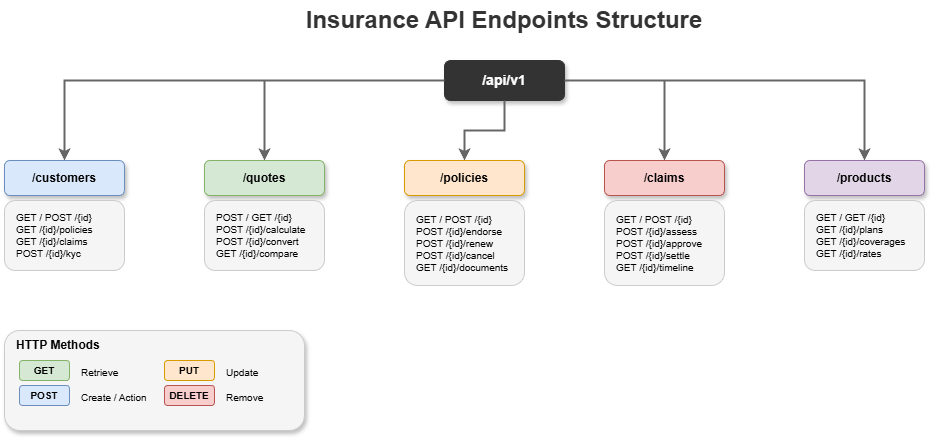

The diagram above was exported from draw.io. Its source (the exported page's mxGraphModel, read from the mxfile embedded in the PNG):
<mxGraphModel dx="1426" dy="635" grid="1" gridSize="10" guides="1" tooltips="1" connect="1" arrows="1" fold="1" page="1" pageScale="1" pageWidth="1400" pageHeight="900" math="0" shadow="1">
  <root>
    <mxCell id="0" />
    <mxCell id="1" parent="0" />
    <mxCell id="title" value="Insurance API Endpoints Structure" style="text;html=1;strokeColor=none;fillColor=none;align=center;verticalAlign=middle;whiteSpace=wrap;rounded=0;fontSize=24;fontStyle=1;fontColor=#333333;" parent="1" vertex="1">
      <mxGeometry x="400" y="20" width="400" height="40" as="geometry" />
    </mxCell>
    <mxCell id="base" value="/api/v1" style="rounded=1;whiteSpace=wrap;html=1;fillColor=#333333;strokeColor=#333333;fontColor=#FFFFFF;fontStyle=1;fontSize=14;shadow=1;" parent="1" vertex="1">
      <mxGeometry x="540" y="80" width="120" height="40" as="geometry" />
    </mxCell>
    <mxCell id="c1" style="edgeStyle=orthogonalEdgeStyle;rounded=0;orthogonalLoop=1;jettySize=auto;html=1;strokeColor=#666666;strokeWidth=2;" parent="1" source="base" target="customers" edge="1">
      <mxGeometry relative="1" as="geometry" />
    </mxCell>
    <mxCell id="c2" style="edgeStyle=orthogonalEdgeStyle;rounded=0;orthogonalLoop=1;jettySize=auto;html=1;strokeColor=#666666;strokeWidth=2;" parent="1" source="base" target="quotes" edge="1">
      <mxGeometry relative="1" as="geometry" />
    </mxCell>
    <mxCell id="c3" style="edgeStyle=orthogonalEdgeStyle;rounded=0;orthogonalLoop=1;jettySize=auto;html=1;strokeColor=#666666;strokeWidth=2;" parent="1" source="base" target="policies" edge="1">
      <mxGeometry relative="1" as="geometry" />
    </mxCell>
    <mxCell id="c4" style="edgeStyle=orthogonalEdgeStyle;rounded=0;orthogonalLoop=1;jettySize=auto;html=1;strokeColor=#666666;strokeWidth=2;" parent="1" source="base" target="claims" edge="1">
      <mxGeometry relative="1" as="geometry" />
    </mxCell>
    <mxCell id="c5" style="edgeStyle=orthogonalEdgeStyle;rounded=0;orthogonalLoop=1;jettySize=auto;html=1;strokeColor=#666666;strokeWidth=2;" parent="1" source="base" target="products" edge="1">
      <mxGeometry relative="1" as="geometry" />
    </mxCell>
    <mxCell id="customers" value="/customers" style="rounded=1;whiteSpace=wrap;html=1;fillColor=#dae8fc;strokeColor=#6c8ebf;fontStyle=1;fontSize=12;shadow=1;" parent="1" vertex="1">
      <mxGeometry x="100" y="180" width="120" height="35" as="geometry" />
    </mxCell>
    <mxCell id="cust-ops" value="GET / POST /{id}&#10;GET /{id}/policies&#10;GET /{id}/claims&#10;POST /{id}/kyc" style="rounded=1;whiteSpace=wrap;html=1;fillColor=#f5f5f5;strokeColor=#CCCCCC;fontSize=10;align=left;spacingLeft=10;" parent="1" vertex="1">
      <mxGeometry x="100" y="220" width="120" height="70" as="geometry" />
    </mxCell>
    <mxCell id="quotes" value="/quotes" style="rounded=1;whiteSpace=wrap;html=1;fillColor=#d5e8d4;strokeColor=#82b366;fontStyle=1;fontSize=12;shadow=1;" parent="1" vertex="1">
      <mxGeometry x="300" y="180" width="120" height="35" as="geometry" />
    </mxCell>
    <mxCell id="quote-ops" value="POST / GET /{id}&#10;POST /{id}/calculate&#10;POST /{id}/convert&#10;GET /{id}/compare" style="rounded=1;whiteSpace=wrap;html=1;fillColor=#f5f5f5;strokeColor=#CCCCCC;fontSize=10;align=left;spacingLeft=10;" parent="1" vertex="1">
      <mxGeometry x="300" y="220" width="120" height="70" as="geometry" />
    </mxCell>
    <mxCell id="policies" value="/policies" style="rounded=1;whiteSpace=wrap;html=1;fillColor=#ffe6cc;strokeColor=#d79b00;fontStyle=1;fontSize=12;shadow=1;" parent="1" vertex="1">
      <mxGeometry x="500" y="180" width="120" height="35" as="geometry" />
    </mxCell>
    <mxCell id="policy-ops" value="GET / POST /{id}&#10;POST /{id}/endorse&#10;POST /{id}/renew&#10;POST /{id}/cancel&#10;GET /{id}/documents" style="rounded=1;whiteSpace=wrap;html=1;fillColor=#f5f5f5;strokeColor=#CCCCCC;fontSize=10;align=left;spacingLeft=10;" parent="1" vertex="1">
      <mxGeometry x="500" y="220" width="120" height="85" as="geometry" />
    </mxCell>
    <mxCell id="claims" value="/claims" style="rounded=1;whiteSpace=wrap;html=1;fillColor=#f8cecc;strokeColor=#b85450;fontStyle=1;fontSize=12;shadow=1;" parent="1" vertex="1">
      <mxGeometry x="700" y="180" width="120" height="35" as="geometry" />
    </mxCell>
    <mxCell id="claim-ops" value="GET / POST /{id}&#10;POST /{id}/assess&#10;POST /{id}/approve&#10;POST /{id}/settle&#10;GET /{id}/timeline" style="rounded=1;whiteSpace=wrap;html=1;fillColor=#f5f5f5;strokeColor=#CCCCCC;fontSize=10;align=left;spacingLeft=10;" parent="1" vertex="1">
      <mxGeometry x="700" y="220" width="120" height="85" as="geometry" />
    </mxCell>
    <mxCell id="products" value="/products" style="rounded=1;whiteSpace=wrap;html=1;fillColor=#e1d5e7;strokeColor=#9673a6;fontStyle=1;fontSize=12;shadow=1;" parent="1" vertex="1">
      <mxGeometry x="900" y="180" width="120" height="35" as="geometry" />
    </mxCell>
    <mxCell id="product-ops" value="GET / GET /{id}&#10;GET /{id}/plans&#10;GET /{id}/coverages&#10;GET /{id}/rates" style="rounded=1;whiteSpace=wrap;html=1;fillColor=#f5f5f5;strokeColor=#CCCCCC;fontSize=10;align=left;spacingLeft=10;" parent="1" vertex="1">
      <mxGeometry x="900" y="220" width="120" height="70" as="geometry" />
    </mxCell>
    <mxCell id="legend" value="" style="rounded=1;whiteSpace=wrap;html=1;fillColor=#f5f5f5;strokeColor=#CCCCCC;shadow=1;" parent="1" vertex="1">
      <mxGeometry x="100" y="350" width="300" height="100" as="geometry" />
    </mxCell>
    <mxCell id="legend-title" value="HTTP Methods" style="text;html=1;strokeColor=none;fillColor=none;align=left;verticalAlign=middle;fontStyle=1;fontSize=12;" parent="1" vertex="1">
      <mxGeometry x="110" y="355" width="100" height="20" as="geometry" />
    </mxCell>
    <mxCell id="get" value="GET" style="rounded=1;whiteSpace=wrap;html=1;fillColor=#d5e8d4;strokeColor=#82b366;fontSize=10;fontStyle=1;" parent="1" vertex="1">
      <mxGeometry x="115" y="380" width="50" height="20" as="geometry" />
    </mxCell>
    <mxCell id="get-t" value="Retrieve" style="text;html=1;strokeColor=none;fillColor=none;align=left;fontSize=10;" parent="1" vertex="1">
      <mxGeometry x="175" y="380" width="60" height="20" as="geometry" />
    </mxCell>
    <mxCell id="post" value="POST" style="rounded=1;whiteSpace=wrap;html=1;fillColor=#dae8fc;strokeColor=#6c8ebf;fontSize=10;fontStyle=1;" parent="1" vertex="1">
      <mxGeometry x="115" y="405" width="50" height="20" as="geometry" />
    </mxCell>
    <mxCell id="post-t" value="Create / Action" style="text;html=1;strokeColor=none;fillColor=none;align=left;fontSize=10;" parent="1" vertex="1">
      <mxGeometry x="175" y="405" width="80" height="20" as="geometry" />
    </mxCell>
    <mxCell id="put" value="PUT" style="rounded=1;whiteSpace=wrap;html=1;fillColor=#ffe6cc;strokeColor=#d79b00;fontSize=10;fontStyle=1;" parent="1" vertex="1">
      <mxGeometry x="260" y="380" width="50" height="20" as="geometry" />
    </mxCell>
    <mxCell id="put-t" value="Update" style="text;html=1;strokeColor=none;fillColor=none;align=left;fontSize=10;" parent="1" vertex="1">
      <mxGeometry x="320" y="380" width="60" height="20" as="geometry" />
    </mxCell>
    <mxCell id="del" value="DELETE" style="rounded=1;whiteSpace=wrap;html=1;fillColor=#f8cecc;strokeColor=#b85450;fontSize=10;fontStyle=1;" parent="1" vertex="1">
      <mxGeometry x="260" y="405" width="50" height="20" as="geometry" />
    </mxCell>
    <mxCell id="del-t" value="Remove" style="text;html=1;strokeColor=none;fillColor=none;align=left;fontSize=10;" parent="1" vertex="1">
      <mxGeometry x="320" y="405" width="60" height="20" as="geometry" />
    </mxCell>
  </root>
</mxGraphModel>